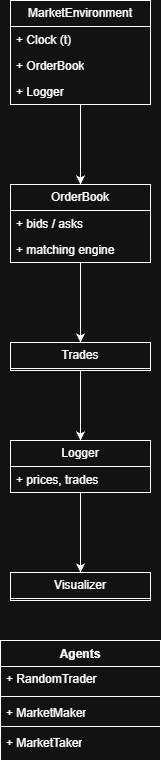

The diagram above was exported from draw.io. Its source (the exported page's mxGraphModel, read from the mxfile embedded in the PNG):
<mxGraphModel dx="1034" dy="530" grid="1" gridSize="10" guides="1" tooltips="1" connect="1" arrows="1" fold="1" page="1" pageScale="1" pageWidth="827" pageHeight="1169" math="0" shadow="0">
  <root>
    <mxCell id="0" />
    <mxCell id="1" parent="0" />
    <mxCell id="Fuhjcb_VK8UQ2vqgFj23-9" edge="1" parent="1" source="Fuhjcb_VK8UQ2vqgFj23-1" style="edgeStyle=orthogonalEdgeStyle;rounded=0;orthogonalLoop=1;jettySize=auto;html=1;" target="Fuhjcb_VK8UQ2vqgFj23-5" value="">
      <mxGeometry relative="1" as="geometry" />
    </mxCell>
    <mxCell id="Fuhjcb_VK8UQ2vqgFj23-1" parent="1" style="swimlane;fontStyle=0;childLayout=stackLayout;horizontal=1;startSize=26;fillColor=none;horizontalStack=0;resizeParent=1;resizeParentMax=0;resizeLast=0;collapsible=1;marginBottom=0;whiteSpace=wrap;html=1;" value="MarketEnvironment" vertex="1">
      <mxGeometry height="104" width="140" x="300" y="10" as="geometry" />
    </mxCell>
    <mxCell id="Fuhjcb_VK8UQ2vqgFj23-2" parent="Fuhjcb_VK8UQ2vqgFj23-1" style="text;strokeColor=none;fillColor=none;align=left;verticalAlign=top;spacingLeft=4;spacingRight=4;overflow=hidden;rotatable=0;points=[[0,0.5],[1,0.5]];portConstraint=eastwest;whiteSpace=wrap;html=1;" value="+ Clock (t)" vertex="1">
      <mxGeometry height="26" width="140" y="26" as="geometry" />
    </mxCell>
    <mxCell id="Fuhjcb_VK8UQ2vqgFj23-3" parent="Fuhjcb_VK8UQ2vqgFj23-1" style="text;strokeColor=none;fillColor=none;align=left;verticalAlign=top;spacingLeft=4;spacingRight=4;overflow=hidden;rotatable=0;points=[[0,0.5],[1,0.5]];portConstraint=eastwest;whiteSpace=wrap;html=1;" value="+ OrderBook" vertex="1">
      <mxGeometry height="26" width="140" y="52" as="geometry" />
    </mxCell>
    <mxCell id="Fuhjcb_VK8UQ2vqgFj23-4" parent="Fuhjcb_VK8UQ2vqgFj23-1" style="text;strokeColor=none;fillColor=none;align=left;verticalAlign=top;spacingLeft=4;spacingRight=4;overflow=hidden;rotatable=0;points=[[0,0.5],[1,0.5]];portConstraint=eastwest;whiteSpace=wrap;html=1;" value="+ Logger" vertex="1">
      <mxGeometry height="26" width="140" y="78" as="geometry" />
    </mxCell>
    <mxCell id="Fuhjcb_VK8UQ2vqgFj23-13" edge="1" parent="1" source="Fuhjcb_VK8UQ2vqgFj23-5" style="edgeStyle=orthogonalEdgeStyle;rounded=0;orthogonalLoop=1;jettySize=auto;html=1;" target="Fuhjcb_VK8UQ2vqgFj23-10" value="">
      <mxGeometry relative="1" as="geometry" />
    </mxCell>
    <mxCell id="Fuhjcb_VK8UQ2vqgFj23-5" parent="1" style="swimlane;fontStyle=0;childLayout=stackLayout;horizontal=1;startSize=26;fillColor=none;horizontalStack=0;resizeParent=1;resizeParentMax=0;resizeLast=0;collapsible=1;marginBottom=0;whiteSpace=wrap;html=1;" value="OrderBook" vertex="1">
      <mxGeometry height="78" width="140" x="300" y="194" as="geometry" />
    </mxCell>
    <mxCell id="Fuhjcb_VK8UQ2vqgFj23-6" parent="Fuhjcb_VK8UQ2vqgFj23-5" style="text;strokeColor=none;fillColor=none;align=left;verticalAlign=top;spacingLeft=4;spacingRight=4;overflow=hidden;rotatable=0;points=[[0,0.5],[1,0.5]];portConstraint=eastwest;whiteSpace=wrap;html=1;" value="+&amp;nbsp;bids / asks&amp;nbsp;&amp;nbsp;" vertex="1">
      <mxGeometry height="26" width="140" y="26" as="geometry" />
    </mxCell>
    <mxCell id="Fuhjcb_VK8UQ2vqgFj23-8" parent="Fuhjcb_VK8UQ2vqgFj23-5" style="text;strokeColor=none;fillColor=none;align=left;verticalAlign=top;spacingLeft=4;spacingRight=4;overflow=hidden;rotatable=0;points=[[0,0.5],[1,0.5]];portConstraint=eastwest;whiteSpace=wrap;html=1;" value="+ matching engine&amp;nbsp;" vertex="1">
      <mxGeometry height="26" width="140" y="52" as="geometry" />
    </mxCell>
    <mxCell id="Fuhjcb_VK8UQ2vqgFj23-19" edge="1" parent="1" source="Fuhjcb_VK8UQ2vqgFj23-10" style="edgeStyle=orthogonalEdgeStyle;rounded=0;orthogonalLoop=1;jettySize=auto;html=1;" target="Fuhjcb_VK8UQ2vqgFj23-16" value="">
      <mxGeometry relative="1" as="geometry" />
    </mxCell>
    <mxCell id="Fuhjcb_VK8UQ2vqgFj23-10" parent="1" style="swimlane;fontStyle=0;childLayout=stackLayout;horizontal=1;startSize=26;fillColor=none;horizontalStack=0;resizeParent=1;resizeParentMax=0;resizeLast=0;collapsible=1;marginBottom=0;whiteSpace=wrap;html=1;" value="Trades" vertex="1">
      <mxGeometry height="28" width="140" x="300" y="352" as="geometry" />
    </mxCell>
    <mxCell id="Fuhjcb_VK8UQ2vqgFj23-22" edge="1" parent="1" source="Fuhjcb_VK8UQ2vqgFj23-16" style="edgeStyle=orthogonalEdgeStyle;rounded=0;orthogonalLoop=1;jettySize=auto;html=1;" target="Fuhjcb_VK8UQ2vqgFj23-20" value="">
      <mxGeometry relative="1" as="geometry" />
    </mxCell>
    <mxCell id="Fuhjcb_VK8UQ2vqgFj23-16" parent="1" style="swimlane;fontStyle=0;childLayout=stackLayout;horizontal=1;startSize=26;fillColor=none;horizontalStack=0;resizeParent=1;resizeParentMax=0;resizeLast=0;collapsible=1;marginBottom=0;whiteSpace=wrap;html=1;" value="Logger" vertex="1">
      <mxGeometry height="52" width="140" x="300" y="450" as="geometry" />
    </mxCell>
    <mxCell id="Fuhjcb_VK8UQ2vqgFj23-17" parent="Fuhjcb_VK8UQ2vqgFj23-16" style="text;strokeColor=none;fillColor=none;align=left;verticalAlign=top;spacingLeft=4;spacingRight=4;overflow=hidden;rotatable=0;points=[[0,0.5],[1,0.5]];portConstraint=eastwest;whiteSpace=wrap;html=1;" value="+&amp;nbsp;prices, trades" vertex="1">
      <mxGeometry height="26" width="140" y="26" as="geometry" />
    </mxCell>
    <mxCell id="Fuhjcb_VK8UQ2vqgFj23-20" parent="1" style="swimlane;fontStyle=0;childLayout=stackLayout;horizontal=1;startSize=26;fillColor=none;horizontalStack=0;resizeParent=1;resizeParentMax=0;resizeLast=0;collapsible=1;marginBottom=0;whiteSpace=wrap;html=1;" value="Visualizer" vertex="1">
      <mxGeometry height="28" width="140" x="300" y="582" as="geometry" />
    </mxCell>
    <mxCell id="Fuhjcb_VK8UQ2vqgFj23-27" parent="1" style="swimlane;fontStyle=1;align=center;verticalAlign=top;childLayout=stackLayout;horizontal=1;startSize=26;horizontalStack=0;resizeParent=1;resizeParentMax=0;resizeLast=0;collapsible=1;marginBottom=0;whiteSpace=wrap;html=1;" value="Agents" vertex="1">
      <mxGeometry height="120" width="160" x="290" y="650" as="geometry" />
    </mxCell>
    <mxCell id="Fuhjcb_VK8UQ2vqgFj23-28" parent="Fuhjcb_VK8UQ2vqgFj23-27" style="text;strokeColor=none;fillColor=none;align=left;verticalAlign=middle;spacingLeft=4;spacingRight=4;overflow=hidden;rotatable=0;points=[[0,0.5],[1,0.5]];portConstraint=eastwest;whiteSpace=wrap;html=1;" value="+ RandomTrader" vertex="1">
      <mxGeometry height="26" width="160" y="26" as="geometry" />
    </mxCell>
    <mxCell id="Fuhjcb_VK8UQ2vqgFj23-29" parent="Fuhjcb_VK8UQ2vqgFj23-27" style="line;strokeWidth=1;fillColor=none;align=left;verticalAlign=middle;spacingTop=-1;spacingLeft=3;spacingRight=3;rotatable=0;labelPosition=right;points=[];portConstraint=eastwest;strokeColor=inherit;" value="" vertex="1">
      <mxGeometry height="8" width="160" y="52" as="geometry" />
    </mxCell>
    <mxCell id="Fuhjcb_VK8UQ2vqgFj23-30" parent="Fuhjcb_VK8UQ2vqgFj23-27" style="text;strokeColor=none;fillColor=none;align=left;verticalAlign=middle;spacingLeft=4;spacingRight=4;overflow=hidden;rotatable=0;points=[[0,0.5],[1,0.5]];portConstraint=eastwest;whiteSpace=wrap;html=1;" value="+&amp;nbsp;MarketMaker" vertex="1">
      <mxGeometry height="26" width="160" y="60" as="geometry" />
    </mxCell>
    <mxCell id="Fuhjcb_VK8UQ2vqgFj23-31" parent="Fuhjcb_VK8UQ2vqgFj23-27" style="text;strokeColor=default;fillColor=none;align=left;verticalAlign=middle;spacingLeft=4;spacingRight=4;overflow=hidden;rotatable=0;points=[[0,0.5],[1,0.5]];portConstraint=eastwest;whiteSpace=wrap;html=1;perimeterSpacing=0;" value="+&amp;nbsp;MarketTaker" vertex="1">
      <mxGeometry height="34" width="160" y="86" as="geometry" />
    </mxCell>
  </root>
</mxGraphModel>